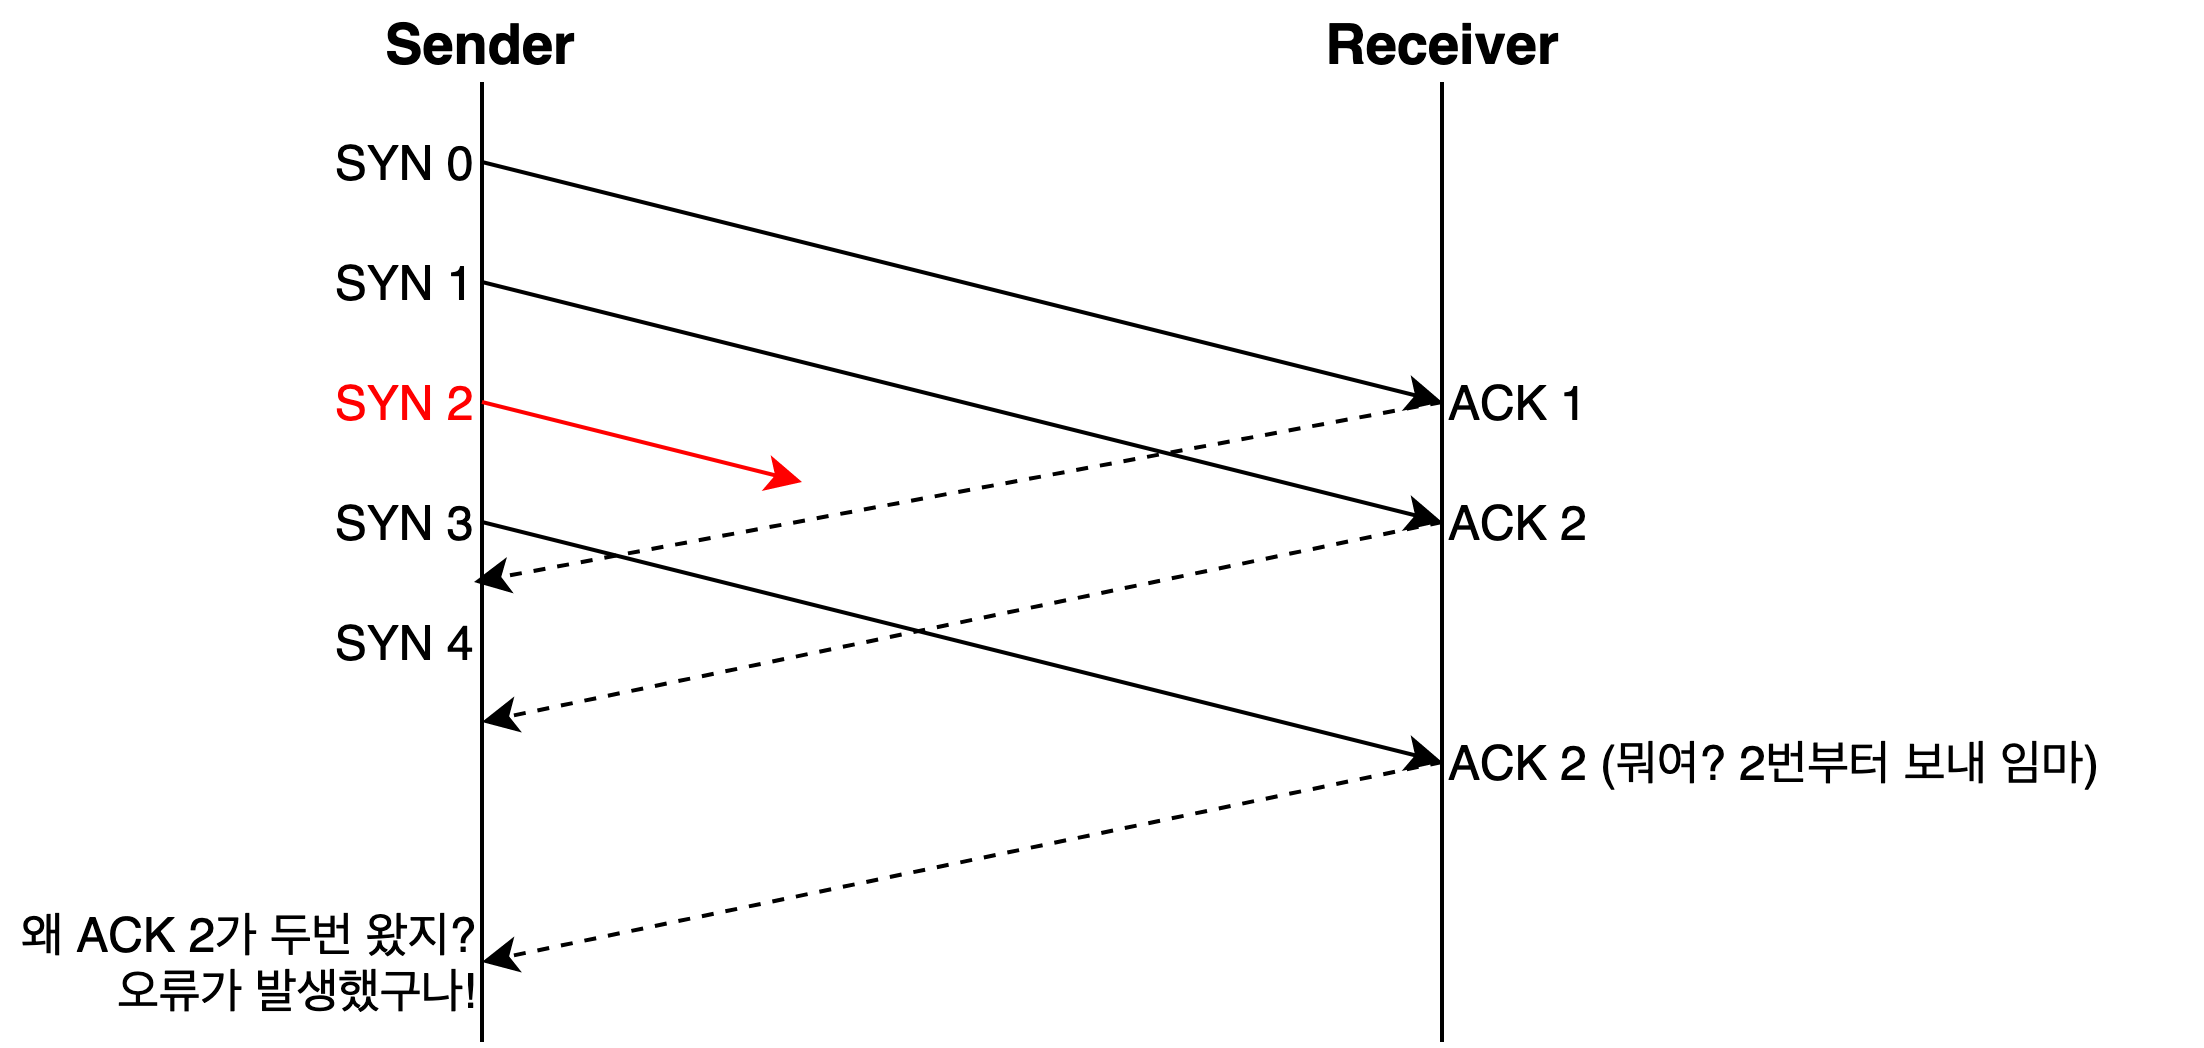

The diagram above was exported from draw.io. Its source (the exported page's mxGraphModel, read from the mxfile embedded in the PNG):
<mxGraphModel dx="932" dy="551" grid="1" gridSize="10" guides="1" tooltips="1" connect="1" arrows="1" fold="1" page="1" pageScale="1" pageWidth="850" pageHeight="1100" math="0" shadow="0">
  <root>
    <mxCell id="0" />
    <mxCell id="1" parent="0" />
    <mxCell id="2" value="" style="endArrow=none;html=1;strokeWidth=1;fontSize=14;" edge="1" parent="1">
      <mxGeometry width="50" height="50" relative="1" as="geometry">
        <mxPoint x="140" y="40" as="sourcePoint" />
        <mxPoint x="140" y="280" as="targetPoint" />
      </mxGeometry>
    </mxCell>
    <mxCell id="3" value="" style="endArrow=none;html=1;strokeWidth=1;fontSize=14;" edge="1" parent="1">
      <mxGeometry width="50" height="50" relative="1" as="geometry">
        <mxPoint x="380" y="40" as="sourcePoint" />
        <mxPoint x="380" y="280" as="targetPoint" />
      </mxGeometry>
    </mxCell>
    <mxCell id="4" value="" style="endArrow=classic;html=1;strokeWidth=1;fontSize=14;" edge="1" parent="1">
      <mxGeometry width="50" height="50" relative="1" as="geometry">
        <mxPoint x="140" y="60" as="sourcePoint" />
        <mxPoint x="380" y="120" as="targetPoint" />
      </mxGeometry>
    </mxCell>
    <mxCell id="5" value="" style="endArrow=classic;html=1;strokeWidth=1;fontSize=14;dashed=1;entryX=0.95;entryY=-0.25;entryDx=0;entryDy=0;entryPerimeter=0;" edge="1" target="20" parent="1">
      <mxGeometry width="50" height="50" relative="1" as="geometry">
        <mxPoint x="380" y="120" as="sourcePoint" />
        <mxPoint x="140" y="170" as="targetPoint" />
      </mxGeometry>
    </mxCell>
    <mxCell id="6" value="" style="endArrow=classic;html=1;strokeWidth=1;fontSize=14;" edge="1" parent="1">
      <mxGeometry width="50" height="50" relative="1" as="geometry">
        <mxPoint x="140" y="90" as="sourcePoint" />
        <mxPoint x="380" y="150" as="targetPoint" />
      </mxGeometry>
    </mxCell>
    <mxCell id="7" value="" style="endArrow=classic;html=1;strokeWidth=1;fontSize=14;dashed=1;" edge="1" parent="1">
      <mxGeometry width="50" height="50" relative="1" as="geometry">
        <mxPoint x="380" y="150" as="sourcePoint" />
        <mxPoint x="140" y="200" as="targetPoint" />
      </mxGeometry>
    </mxCell>
    <mxCell id="8" value="&lt;b&gt;Sender&lt;/b&gt;" style="text;html=1;strokeColor=none;fillColor=none;align=center;verticalAlign=middle;whiteSpace=wrap;rounded=0;fontSize=14;" vertex="1" parent="1">
      <mxGeometry x="120" y="20" width="40" height="20" as="geometry" />
    </mxCell>
    <mxCell id="9" value="&lt;b&gt;Receiver&lt;/b&gt;" style="text;html=1;strokeColor=none;fillColor=none;align=center;verticalAlign=middle;whiteSpace=wrap;rounded=0;fontSize=14;" vertex="1" parent="1">
      <mxGeometry x="360" y="20" width="40" height="20" as="geometry" />
    </mxCell>
    <mxCell id="10" value="" style="endArrow=classic;html=1;strokeWidth=1;fontSize=14;strokeColor=#FF0000;" edge="1" parent="1">
      <mxGeometry width="50" height="50" relative="1" as="geometry">
        <mxPoint x="140" y="120" as="sourcePoint" />
        <mxPoint x="220" y="140" as="targetPoint" />
      </mxGeometry>
    </mxCell>
    <mxCell id="11" value="SYN 0" style="text;html=1;strokeColor=none;fillColor=none;align=center;verticalAlign=middle;whiteSpace=wrap;rounded=0;" vertex="1" parent="1">
      <mxGeometry x="100" y="50" width="40" height="20" as="geometry" />
    </mxCell>
    <mxCell id="12" value="SYN 1" style="text;html=1;strokeColor=none;fillColor=none;align=center;verticalAlign=middle;whiteSpace=wrap;rounded=0;" vertex="1" parent="1">
      <mxGeometry x="100" y="80" width="40" height="20" as="geometry" />
    </mxCell>
    <mxCell id="13" value="&lt;font color=&quot;#ff0000&quot;&gt;SYN 2&lt;/font&gt;" style="text;html=1;strokeColor=none;fillColor=none;align=center;verticalAlign=middle;whiteSpace=wrap;rounded=0;" vertex="1" parent="1">
      <mxGeometry x="100" y="110" width="40" height="20" as="geometry" />
    </mxCell>
    <mxCell id="14" value="" style="endArrow=classic;html=1;strokeWidth=1;fontSize=14;" edge="1" parent="1">
      <mxGeometry width="50" height="50" relative="1" as="geometry">
        <mxPoint x="140" y="150" as="sourcePoint" />
        <mxPoint x="380" y="210" as="targetPoint" />
      </mxGeometry>
    </mxCell>
    <mxCell id="15" value="ACK 1" style="text;html=1;strokeColor=none;fillColor=none;align=left;verticalAlign=middle;whiteSpace=wrap;rounded=0;" vertex="1" parent="1">
      <mxGeometry x="380" y="110" width="60" height="20" as="geometry" />
    </mxCell>
    <mxCell id="16" value="ACK 2" style="text;html=1;strokeColor=none;fillColor=none;align=left;verticalAlign=middle;whiteSpace=wrap;rounded=0;" vertex="1" parent="1">
      <mxGeometry x="380" y="140" width="60" height="20" as="geometry" />
    </mxCell>
    <mxCell id="17" value="SYN 3" style="text;html=1;strokeColor=none;fillColor=none;align=center;verticalAlign=middle;whiteSpace=wrap;rounded=0;" vertex="1" parent="1">
      <mxGeometry x="100" y="140" width="40" height="20" as="geometry" />
    </mxCell>
    <mxCell id="18" value="ACK 2 (뭐여? 2번부터 보내 임마)" style="text;html=1;strokeColor=none;fillColor=none;align=left;verticalAlign=middle;whiteSpace=wrap;rounded=0;" vertex="1" parent="1">
      <mxGeometry x="380" y="200" width="190" height="20" as="geometry" />
    </mxCell>
    <mxCell id="19" value="" style="endArrow=classic;html=1;strokeWidth=1;fontSize=14;dashed=1;" edge="1" parent="1">
      <mxGeometry width="50" height="50" relative="1" as="geometry">
        <mxPoint x="380" y="210" as="sourcePoint" />
        <mxPoint x="140" y="260" as="targetPoint" />
      </mxGeometry>
    </mxCell>
    <mxCell id="20" value="SYN 4" style="text;html=1;strokeColor=none;fillColor=none;align=center;verticalAlign=middle;whiteSpace=wrap;rounded=0;" vertex="1" parent="1">
      <mxGeometry x="100" y="170" width="40" height="20" as="geometry" />
    </mxCell>
    <mxCell id="21" value="왜 ACK 2가 두번 왔지?&lt;br&gt;오류가 발생했구나!" style="text;html=1;strokeColor=none;fillColor=none;align=right;verticalAlign=middle;whiteSpace=wrap;rounded=0;" vertex="1" parent="1">
      <mxGeometry x="20" y="250" width="120" height="20" as="geometry" />
    </mxCell>
  </root>
</mxGraphModel>